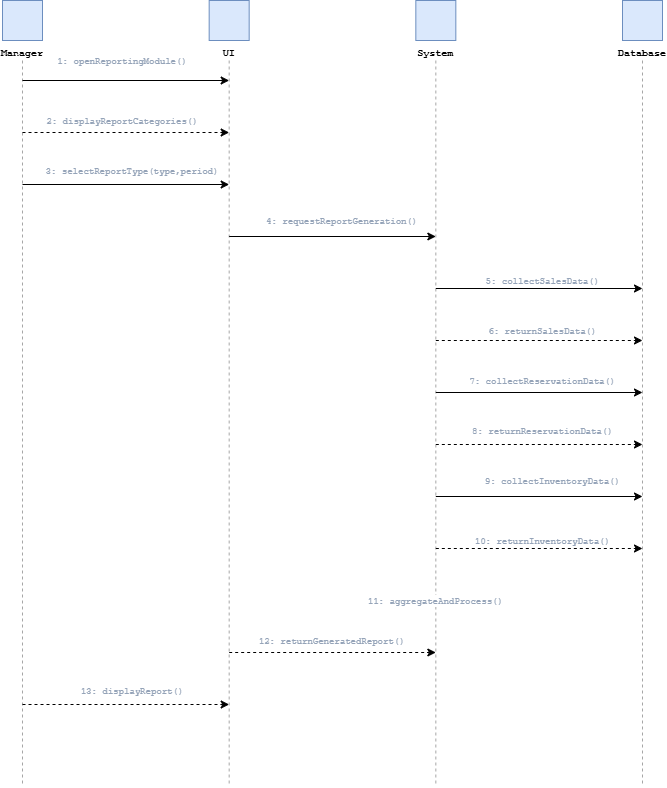

The diagram above was exported from draw.io. Its source (the exported page's mxGraphModel, read from the mxfile embedded in the PNG):
<mxGraphModel dx="875" dy="505" grid="1" gridSize="10" guides="1" tooltips="1" connect="1" arrows="1" fold="1" page="1" pageScale="1" pageWidth="827" pageHeight="1169" math="0" shadow="0">
  <root>
    <mxCell id="0" />
    <mxCell id="1" parent="0" />
    <mxCell id="u5PltpDYDQIDtcOmKCZC-20" edge="1" parent="1" style="edgeStyle=orthogonalEdgeStyle;strokeColor=#fbbf24;fontColor=#fbbf24;fontFamily=Courier New;fontSize=9;dashed=1;exitX=1;exitY=0.5;entryX=1;entryY=0.5;" value="suggest alt">
      <mxGeometry relative="1" as="geometry">
        <Array as="points">
          <mxPoint x="730" y="384" />
          <mxPoint x="730" y="299" />
        </Array>
        <mxPoint x="475" y="299" as="targetPoint" />
      </mxGeometry>
    </mxCell>
    <mxCell id="qR46AibIWujBnYXgSPrU-2" parent="1" style="shape=mxgraph.flowchart.actor;fillColor=#dae8fc;strokeColor=#6c8ebf;fontFamily=Courier New;fontSize=10;fontStyle=1;verticalLabelPosition=bottom;verticalAlign=top;" value="Manager" vertex="1">
      <mxGeometry height="40" width="40" x="40" y="10" as="geometry" />
    </mxCell>
    <mxCell id="qR46AibIWujBnYXgSPrU-3" edge="1" parent="1" style="edgeStyle=none;dashed=1;strokeColor=#000000;opacity=35;endArrow=none;" value="">
      <mxGeometry relative="1" as="geometry">
        <mxPoint x="60" y="70" as="sourcePoint" />
        <mxPoint x="60" y="796" as="targetPoint" />
      </mxGeometry>
    </mxCell>
    <mxCell id="qR46AibIWujBnYXgSPrU-4" parent="1" style="shape=mxgraph.flowchart.actor;fillColor=#dae8fc;strokeColor=#6c8ebf;fontFamily=Courier New;fontSize=10;fontStyle=1;verticalLabelPosition=bottom;verticalAlign=top;" value="UI" vertex="1">
      <mxGeometry height="40" width="40" x="246.66666666666663" y="10" as="geometry" />
    </mxCell>
    <mxCell id="qR46AibIWujBnYXgSPrU-5" edge="1" parent="1" style="edgeStyle=none;dashed=1;strokeColor=#000000;opacity=35;endArrow=none;" value="">
      <mxGeometry relative="1" as="geometry">
        <mxPoint x="266.66666666666663" y="70" as="sourcePoint" />
        <mxPoint x="266.66666666666663" y="796" as="targetPoint" />
      </mxGeometry>
    </mxCell>
    <mxCell id="qR46AibIWujBnYXgSPrU-6" parent="1" style="shape=mxgraph.flowchart.actor;fillColor=#dae8fc;strokeColor=#6c8ebf;fontFamily=Courier New;fontSize=10;fontStyle=1;verticalLabelPosition=bottom;verticalAlign=top;" value="System" vertex="1">
      <mxGeometry height="40" width="40" x="453.3333333333333" y="10" as="geometry" />
    </mxCell>
    <mxCell id="qR46AibIWujBnYXgSPrU-7" edge="1" parent="1" style="edgeStyle=none;dashed=1;strokeColor=#000000;opacity=35;endArrow=none;" value="">
      <mxGeometry relative="1" as="geometry">
        <mxPoint x="473.3333333333333" y="70" as="sourcePoint" />
        <mxPoint x="473.3333333333333" y="796" as="targetPoint" />
      </mxGeometry>
    </mxCell>
    <mxCell id="qR46AibIWujBnYXgSPrU-8" parent="1" style="shape=mxgraph.flowchart.actor;fillColor=#dae8fc;strokeColor=#6c8ebf;fontFamily=Courier New;fontSize=10;fontStyle=1;verticalLabelPosition=bottom;verticalAlign=top;" value="Database" vertex="1">
      <mxGeometry height="40" width="40" x="660" y="10" as="geometry" />
    </mxCell>
    <mxCell id="qR46AibIWujBnYXgSPrU-9" edge="1" parent="1" style="edgeStyle=none;dashed=1;strokeColor=#000000;opacity=35;endArrow=none;" value="">
      <mxGeometry relative="1" as="geometry">
        <mxPoint x="680" y="70" as="sourcePoint" />
        <mxPoint x="680" y="796" as="targetPoint" />
      </mxGeometry>
    </mxCell>
    <mxCell id="qR46AibIWujBnYXgSPrU-10" edge="1" parent="1" source_x="60" style="edgeStyle=orthogonalEdgeStyle;strokeColor=#000000;fontColor=#94a3b8;fontFamily=Courier New;fontSize=9;exitX=0.5;exitY=0;entryX=0.5;entryY=0;" target_x="266.66666666666663" value="1: openReportingModule()">
      <mxGeometry relative="1" x="-0.0323" y="20" as="geometry">
        <mxPoint as="offset" />
        <mxPoint x="60" y="90" as="sourcePoint" />
        <mxPoint x="266.66666666666663" y="90" as="targetPoint" />
      </mxGeometry>
    </mxCell>
    <mxCell id="qR46AibIWujBnYXgSPrU-11" edge="1" parent="1" source_x="60" style="edgeStyle=orthogonalEdgeStyle;dashed=1;strokeColor=#000000;fontColor=#94a3b8;fontFamily=Courier New;fontSize=9;exitX=0.5;exitY=0;entryX=0.5;entryY=0;" target_x="266.66666666666663" value="2: displayReportCategories()">
      <mxGeometry relative="1" x="-0.0323" y="12" as="geometry">
        <mxPoint as="offset" />
        <mxPoint x="60" y="142" as="sourcePoint" />
        <mxPoint x="266.66666666666663" y="142" as="targetPoint" />
      </mxGeometry>
    </mxCell>
    <mxCell id="qR46AibIWujBnYXgSPrU-12" edge="1" parent="1" source_x="60" style="edgeStyle=orthogonalEdgeStyle;strokeColor=#000000;fontColor=#94a3b8;fontFamily=Courier New;fontSize=9;exitX=0.5;exitY=0;entryX=0.5;entryY=0;" target_x="266.66666666666663" value="3: selectReportType(type,period)">
      <mxGeometry relative="1" x="0.0645" y="14" as="geometry">
        <mxPoint as="offset" />
        <mxPoint x="60" y="194" as="sourcePoint" />
        <mxPoint x="266.66666666666663" y="194" as="targetPoint" />
      </mxGeometry>
    </mxCell>
    <mxCell id="qR46AibIWujBnYXgSPrU-13" edge="1" parent="1" source_x="266.66666666666663" style="edgeStyle=orthogonalEdgeStyle;strokeColor=#000000;fontColor=#94a3b8;fontFamily=Courier New;fontSize=9;exitX=0.5;exitY=0;entryX=0.5;entryY=0;" target_x="473.3333333333333" value="4: requestReportGeneration()">
      <mxGeometry relative="1" x="0.0968" y="16" as="geometry">
        <mxPoint as="offset" />
        <mxPoint x="266.66666666666663" y="246" as="sourcePoint" />
        <mxPoint x="473.3333333333333" y="246" as="targetPoint" />
      </mxGeometry>
    </mxCell>
    <mxCell id="qR46AibIWujBnYXgSPrU-14" edge="1" parent="1" source_x="473.3333333333333" style="edgeStyle=orthogonalEdgeStyle;strokeColor=#000000;fontColor=#94a3b8;fontFamily=Courier New;fontSize=9;exitX=0.5;exitY=0;entryX=0.5;entryY=0;" target_x="680" value="5: collectSalesData()">
      <mxGeometry relative="1" x="0.0323" y="8" as="geometry">
        <mxPoint as="offset" />
        <mxPoint x="473.3333333333333" y="298" as="sourcePoint" />
        <mxPoint x="680" y="298" as="targetPoint" />
      </mxGeometry>
    </mxCell>
    <mxCell id="qR46AibIWujBnYXgSPrU-15" edge="1" parent="1" source_x="473.3333333333333" style="edgeStyle=orthogonalEdgeStyle;dashed=1;strokeColor=#000000;fontColor=#94a3b8;fontFamily=Courier New;fontSize=9;exitX=0.5;exitY=0;entryX=0.5;entryY=0;" target_x="680" value="6: returnSalesData()">
      <mxGeometry relative="1" x="0.0323" y="10" as="geometry">
        <mxPoint as="offset" />
        <mxPoint x="473.3333333333333" y="350" as="sourcePoint" />
        <mxPoint x="680" y="350" as="targetPoint" />
      </mxGeometry>
    </mxCell>
    <mxCell id="qR46AibIWujBnYXgSPrU-16" edge="1" parent="1" source_x="473.3333333333333" style="edgeStyle=orthogonalEdgeStyle;strokeColor=#000000;fontColor=#94a3b8;fontFamily=Courier New;fontSize=9;exitX=0.5;exitY=0;entryX=0.5;entryY=0;" target_x="680" value="7: collectReservationData()">
      <mxGeometry relative="1" x="0.0323" y="12" as="geometry">
        <mxPoint as="offset" />
        <mxPoint x="473.3333333333333" y="402" as="sourcePoint" />
        <mxPoint x="680" y="402" as="targetPoint" />
      </mxGeometry>
    </mxCell>
    <mxCell id="qR46AibIWujBnYXgSPrU-17" edge="1" parent="1" source_x="473.3333333333333" style="edgeStyle=orthogonalEdgeStyle;dashed=1;strokeColor=#000000;fontColor=#94a3b8;fontFamily=Courier New;fontSize=9;exitX=0.5;exitY=0;entryX=0.5;entryY=0;" target_x="680" value="8: returnReservationData()">
      <mxGeometry relative="1" x="0.0323" y="14" as="geometry">
        <mxPoint as="offset" />
        <mxPoint x="473.3333333333333" y="454" as="sourcePoint" />
        <mxPoint x="680" y="454" as="targetPoint" />
      </mxGeometry>
    </mxCell>
    <mxCell id="qR46AibIWujBnYXgSPrU-18" edge="1" parent="1" source_x="473.3333333333333" style="edgeStyle=orthogonalEdgeStyle;strokeColor=#000000;fontColor=#94a3b8;fontFamily=Courier New;fontSize=9;exitX=0.5;exitY=0;entryX=0.5;entryY=0;" target_x="680" value="9: collectInventoryData()">
      <mxGeometry relative="1" x="0.129" y="16" as="geometry">
        <mxPoint as="offset" />
        <mxPoint x="473.3333333333333" y="506" as="sourcePoint" />
        <mxPoint x="680" y="506" as="targetPoint" />
      </mxGeometry>
    </mxCell>
    <mxCell id="qR46AibIWujBnYXgSPrU-19" edge="1" parent="1" source_x="473.3333333333333" style="edgeStyle=orthogonalEdgeStyle;dashed=1;strokeColor=#000000;fontColor=#94a3b8;fontFamily=Courier New;fontSize=9;exitX=0.5;exitY=0;entryX=0.5;entryY=0;" target_x="680" value="10: returnInventoryData()">
      <mxGeometry relative="1" x="0.0323" y="8" as="geometry">
        <mxPoint as="offset" />
        <mxPoint x="473.3333333333333" y="558" as="sourcePoint" />
        <mxPoint x="680" y="558" as="targetPoint" />
      </mxGeometry>
    </mxCell>
    <mxCell id="qR46AibIWujBnYXgSPrU-20" edge="1" parent="1" source_x="473.3333333333333" style="edgeStyle=orthogonalEdgeStyle;strokeColor=#f472b6;fontColor=#94a3b8;fontFamily=Courier New;fontSize=9;exitX=0.5;exitY=0;entryX=0.5;entryY=0;" target_x="473.3333333333333" value="11: aggregateAndProcess()">
      <mxGeometry relative="1" as="geometry">
        <mxPoint x="473.3333333333333" y="610" as="sourcePoint" />
        <mxPoint x="473.3333333333333" y="610" as="targetPoint" />
      </mxGeometry>
    </mxCell>
    <mxCell id="qR46AibIWujBnYXgSPrU-21" edge="1" parent="1" source_x="266.66666666666663" style="edgeStyle=orthogonalEdgeStyle;dashed=1;strokeColor=#000000;fontColor=#94a3b8;fontFamily=Courier New;fontSize=9;exitX=0.5;exitY=0;entryX=0.5;entryY=0;" target_x="473.3333333333333" value="12: returnGeneratedReport()">
      <mxGeometry relative="1" y="12" as="geometry">
        <mxPoint as="offset" />
        <mxPoint x="266.66666666666663" y="662" as="sourcePoint" />
        <mxPoint x="473.3333333333333" y="662" as="targetPoint" />
      </mxGeometry>
    </mxCell>
    <mxCell id="qR46AibIWujBnYXgSPrU-22" edge="1" parent="1" source_x="60" style="edgeStyle=orthogonalEdgeStyle;dashed=1;strokeColor=#000000;fontColor=#94a3b8;fontFamily=Courier New;fontSize=9;exitX=0.5;exitY=0;entryX=0.5;entryY=0;" target_x="266.66666666666663" value="13: displayReport()">
      <mxGeometry relative="1" x="0.0645" y="14" as="geometry">
        <mxPoint as="offset" />
        <mxPoint x="60" y="714" as="sourcePoint" />
        <mxPoint x="266.66666666666663" y="714" as="targetPoint" />
      </mxGeometry>
    </mxCell>
  </root>
</mxGraphModel>